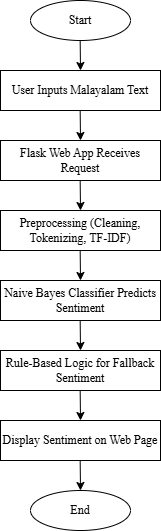

The diagram above was exported from draw.io. Its source (the exported page's mxGraphModel, read from the mxfile embedded in the PNG):
<mxGraphModel dx="903" dy="581" grid="1" gridSize="10" guides="1" tooltips="1" connect="1" arrows="1" fold="1" page="1" pageScale="1" pageWidth="827" pageHeight="1169" math="0" shadow="0">
  <root>
    <mxCell id="WIyWlLk6GJQsqaUBKTNV-0" />
    <mxCell id="WIyWlLk6GJQsqaUBKTNV-1" parent="WIyWlLk6GJQsqaUBKTNV-0" />
    <mxCell id="lX5joWsEqiKEUCtsvV36-0" value="&lt;font face=&quot;Times New Roman&quot;&gt;Start&lt;/font&gt;" style="ellipse;whiteSpace=wrap;html=1;" vertex="1" parent="WIyWlLk6GJQsqaUBKTNV-1">
      <mxGeometry x="370" y="30" width="100" height="40" as="geometry" />
    </mxCell>
    <mxCell id="lX5joWsEqiKEUCtsvV36-2" value="&lt;font face=&quot;Times New Roman&quot;&gt;User Inputs Malayalam Text&lt;/font&gt;" style="rounded=0;whiteSpace=wrap;html=1;" vertex="1" parent="WIyWlLk6GJQsqaUBKTNV-1">
      <mxGeometry x="340" y="100" width="160" height="40" as="geometry" />
    </mxCell>
    <mxCell id="lX5joWsEqiKEUCtsvV36-3" value="&lt;font face=&quot;Times New Roman&quot;&gt;Flask Web App Receives Request&lt;/font&gt;" style="rounded=0;whiteSpace=wrap;html=1;" vertex="1" parent="WIyWlLk6GJQsqaUBKTNV-1">
      <mxGeometry x="340" y="170" width="160" height="40" as="geometry" />
    </mxCell>
    <mxCell id="lX5joWsEqiKEUCtsvV36-4" value="&lt;font face=&quot;Times New Roman&quot;&gt;Preprocessing (Cleaning, Tokenizing, TF-IDF)&lt;/font&gt;" style="rounded=0;whiteSpace=wrap;html=1;" vertex="1" parent="WIyWlLk6GJQsqaUBKTNV-1">
      <mxGeometry x="340" y="240" width="160" height="40" as="geometry" />
    </mxCell>
    <mxCell id="lX5joWsEqiKEUCtsvV36-5" value="&lt;span data-end=&quot;1666&quot; data-start=&quot;1621&quot;&gt;&lt;font style=&quot;&quot; face=&quot;Times New Roman&quot;&gt;Naive Bayes Classifier Predicts Sentiment&lt;/font&gt;&lt;/span&gt;" style="rounded=0;whiteSpace=wrap;html=1;" vertex="1" parent="WIyWlLk6GJQsqaUBKTNV-1">
      <mxGeometry x="340" y="310" width="160" height="40" as="geometry" />
    </mxCell>
    <mxCell id="lX5joWsEqiKEUCtsvV36-6" value="&lt;span data-end=&quot;1725&quot; data-start=&quot;1682&quot;&gt;&lt;font face=&quot;Times New Roman&quot;&gt;Rule-Based Logic for Fallback Sentiment&lt;/font&gt;&lt;/span&gt;" style="rounded=0;whiteSpace=wrap;html=1;" vertex="1" parent="WIyWlLk6GJQsqaUBKTNV-1">
      <mxGeometry x="340" y="380" width="160" height="40" as="geometry" />
    </mxCell>
    <mxCell id="lX5joWsEqiKEUCtsvV36-7" value="&lt;font face=&quot;Times New Roman&quot;&gt;Display Sentiment on Web Page&lt;/font&gt;" style="rounded=0;whiteSpace=wrap;html=1;" vertex="1" parent="WIyWlLk6GJQsqaUBKTNV-1">
      <mxGeometry x="340" y="450" width="160" height="40" as="geometry" />
    </mxCell>
    <mxCell id="lX5joWsEqiKEUCtsvV36-8" value="&lt;font face=&quot;Times New Roman&quot;&gt;End&lt;/font&gt;" style="ellipse;whiteSpace=wrap;html=1;" vertex="1" parent="WIyWlLk6GJQsqaUBKTNV-1">
      <mxGeometry x="370" y="520" width="100" height="40" as="geometry" />
    </mxCell>
    <mxCell id="lX5joWsEqiKEUCtsvV36-9" value="" style="endArrow=classic;html=1;rounded=0;entryX=0.5;entryY=0;entryDx=0;entryDy=0;" edge="1" parent="WIyWlLk6GJQsqaUBKTNV-1" target="lX5joWsEqiKEUCtsvV36-2">
      <mxGeometry width="50" height="50" relative="1" as="geometry">
        <mxPoint x="419.67" y="70" as="sourcePoint" />
        <mxPoint x="419.67" y="97.5" as="targetPoint" />
      </mxGeometry>
    </mxCell>
    <mxCell id="lX5joWsEqiKEUCtsvV36-10" value="" style="endArrow=classic;html=1;rounded=0;entryX=0.5;entryY=0;entryDx=0;entryDy=0;" edge="1" parent="WIyWlLk6GJQsqaUBKTNV-1">
      <mxGeometry width="50" height="50" relative="1" as="geometry">
        <mxPoint x="419.67" y="140" as="sourcePoint" />
        <mxPoint x="420" y="170" as="targetPoint" />
      </mxGeometry>
    </mxCell>
    <mxCell id="lX5joWsEqiKEUCtsvV36-11" value="" style="endArrow=classic;html=1;rounded=0;entryX=0.5;entryY=0;entryDx=0;entryDy=0;" edge="1" parent="WIyWlLk6GJQsqaUBKTNV-1">
      <mxGeometry width="50" height="50" relative="1" as="geometry">
        <mxPoint x="419.67" y="210" as="sourcePoint" />
        <mxPoint x="420" y="240" as="targetPoint" />
      </mxGeometry>
    </mxCell>
    <mxCell id="lX5joWsEqiKEUCtsvV36-12" value="" style="endArrow=classic;html=1;rounded=0;entryX=0.5;entryY=0;entryDx=0;entryDy=0;" edge="1" parent="WIyWlLk6GJQsqaUBKTNV-1">
      <mxGeometry width="50" height="50" relative="1" as="geometry">
        <mxPoint x="419.67" y="350" as="sourcePoint" />
        <mxPoint x="420" y="380" as="targetPoint" />
      </mxGeometry>
    </mxCell>
    <mxCell id="lX5joWsEqiKEUCtsvV36-13" value="" style="endArrow=classic;html=1;rounded=0;entryX=0.5;entryY=0;entryDx=0;entryDy=0;" edge="1" parent="WIyWlLk6GJQsqaUBKTNV-1">
      <mxGeometry width="50" height="50" relative="1" as="geometry">
        <mxPoint x="419.67" y="280" as="sourcePoint" />
        <mxPoint x="420" y="310" as="targetPoint" />
      </mxGeometry>
    </mxCell>
    <mxCell id="lX5joWsEqiKEUCtsvV36-14" value="" style="endArrow=classic;html=1;rounded=0;entryX=0.5;entryY=0;entryDx=0;entryDy=0;" edge="1" parent="WIyWlLk6GJQsqaUBKTNV-1">
      <mxGeometry width="50" height="50" relative="1" as="geometry">
        <mxPoint x="419.67" y="420" as="sourcePoint" />
        <mxPoint x="420" y="450" as="targetPoint" />
      </mxGeometry>
    </mxCell>
    <mxCell id="lX5joWsEqiKEUCtsvV36-15" value="" style="endArrow=classic;html=1;rounded=0;entryX=0.5;entryY=0;entryDx=0;entryDy=0;" edge="1" parent="WIyWlLk6GJQsqaUBKTNV-1">
      <mxGeometry width="50" height="50" relative="1" as="geometry">
        <mxPoint x="419.67" y="490" as="sourcePoint" />
        <mxPoint x="420" y="520" as="targetPoint" />
      </mxGeometry>
    </mxCell>
  </root>
</mxGraphModel>